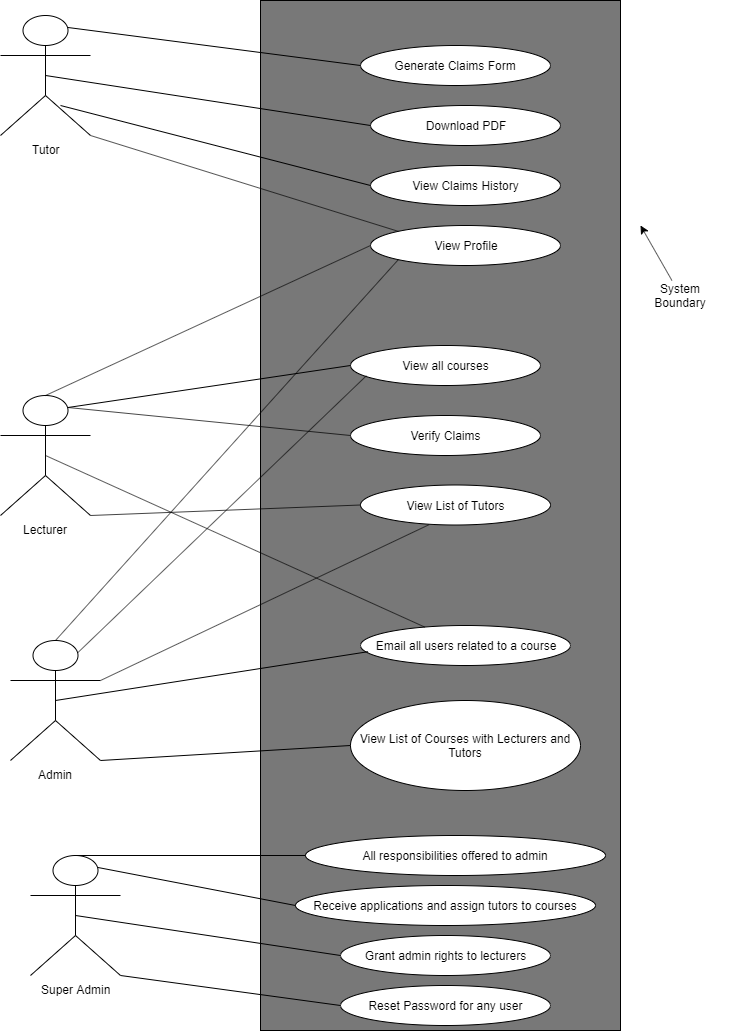

The diagram above was exported from draw.io. Its source (the exported page's mxGraphModel, read from the mxfile embedded in the PNG):
<mxGraphModel dx="1038" dy="580" grid="1" gridSize="10" guides="1" tooltips="1" connect="1" arrows="1" fold="1" page="1" pageScale="1" pageWidth="850" pageHeight="1100" math="0" shadow="0">
  <root>
    <mxCell id="0" />
    <mxCell id="1" parent="0" />
    <mxCell id="Kw2Wj8QQFueljKCzBYdv-2" value="" style="rounded=0;whiteSpace=wrap;html=1;fillColor=#787878;" parent="1" vertex="1">
      <mxGeometry x="360" y="45" width="360" height="1030" as="geometry" />
    </mxCell>
    <mxCell id="FeKxXAd5pNQDc2q6K9He-1" value="Tutor" style="shape=umlActor;verticalLabelPosition=bottom;labelBackgroundColor=#ffffff;verticalAlign=top;html=1;outlineConnect=0;" parent="1" vertex="1">
      <mxGeometry x="100" y="60" width="90" height="120" as="geometry" />
    </mxCell>
    <mxCell id="FeKxXAd5pNQDc2q6K9He-2" value="Lecturer" style="shape=umlActor;verticalLabelPosition=bottom;labelBackgroundColor=#ffffff;verticalAlign=top;html=1;outlineConnect=0;" parent="1" vertex="1">
      <mxGeometry x="100" y="440" width="90" height="120" as="geometry" />
    </mxCell>
    <mxCell id="FeKxXAd5pNQDc2q6K9He-3" value="Admin" style="shape=umlActor;verticalLabelPosition=bottom;labelBackgroundColor=#ffffff;verticalAlign=top;html=1;outlineConnect=0;" parent="1" vertex="1">
      <mxGeometry x="110" y="685" width="90" height="120" as="geometry" />
    </mxCell>
    <mxCell id="FeKxXAd5pNQDc2q6K9He-13" value="Generate Claims Form" style="ellipse;whiteSpace=wrap;html=1;" parent="1" vertex="1">
      <mxGeometry x="460" y="90" width="190" height="40" as="geometry" />
    </mxCell>
    <mxCell id="FeKxXAd5pNQDc2q6K9He-15" value="Download PDF" style="ellipse;whiteSpace=wrap;html=1;" parent="1" vertex="1">
      <mxGeometry x="470" y="150" width="190" height="40" as="geometry" />
    </mxCell>
    <mxCell id="FeKxXAd5pNQDc2q6K9He-16" value="View Claims History" style="ellipse;whiteSpace=wrap;html=1;" parent="1" vertex="1">
      <mxGeometry x="470" y="210" width="190" height="40" as="geometry" />
    </mxCell>
    <mxCell id="FeKxXAd5pNQDc2q6K9He-17" value="View Profile" style="ellipse;whiteSpace=wrap;html=1;" parent="1" vertex="1">
      <mxGeometry x="470" y="270" width="190" height="40" as="geometry" />
    </mxCell>
    <mxCell id="FeKxXAd5pNQDc2q6K9He-19" value="View List of Tutors" style="ellipse;whiteSpace=wrap;html=1;" parent="1" vertex="1">
      <mxGeometry x="460" y="529.5" width="190" height="40" as="geometry" />
    </mxCell>
    <mxCell id="FeKxXAd5pNQDc2q6K9He-20" value="View List of Courses with Lecturers and Tutors" style="ellipse;whiteSpace=wrap;html=1;" parent="1" vertex="1">
      <mxGeometry x="450" y="745" width="230" height="90" as="geometry" />
    </mxCell>
    <mxCell id="FeKxXAd5pNQDc2q6K9He-21" value="" style="endArrow=none;html=1;entryX=0;entryY=0.5;entryDx=0;entryDy=0;exitX=1;exitY=1;exitDx=0;exitDy=0;exitPerimeter=0;" parent="1" source="FeKxXAd5pNQDc2q6K9He-3" target="FeKxXAd5pNQDc2q6K9He-20" edge="1">
      <mxGeometry width="50" height="50" relative="1" as="geometry">
        <mxPoint x="270" y="870" as="sourcePoint" />
        <mxPoint x="320" y="820" as="targetPoint" />
      </mxGeometry>
    </mxCell>
    <mxCell id="FeKxXAd5pNQDc2q6K9He-22" value="" style="endArrow=none;html=1;entryX=0.359;entryY=0.996;entryDx=0;entryDy=0;entryPerimeter=0;exitX=1;exitY=0.3333333333333333;exitDx=0;exitDy=0;exitPerimeter=0;" parent="1" source="FeKxXAd5pNQDc2q6K9He-3" target="FeKxXAd5pNQDc2q6K9He-19" edge="1">
      <mxGeometry width="50" height="50" relative="1" as="geometry">
        <mxPoint x="240" y="750" as="sourcePoint" />
        <mxPoint x="290" y="700" as="targetPoint" />
      </mxGeometry>
    </mxCell>
    <mxCell id="FeKxXAd5pNQDc2q6K9He-23" value="" style="endArrow=none;html=1;exitX=0.5;exitY=0;exitDx=0;exitDy=0;exitPerimeter=0;entryX=0;entryY=1;entryDx=0;entryDy=0;" parent="1" source="FeKxXAd5pNQDc2q6K9He-3" target="FeKxXAd5pNQDc2q6K9He-17" edge="1">
      <mxGeometry width="50" height="50" relative="1" as="geometry">
        <mxPoint x="200" y="710" as="sourcePoint" />
        <mxPoint x="250" y="660" as="targetPoint" />
      </mxGeometry>
    </mxCell>
    <mxCell id="FeKxXAd5pNQDc2q6K9He-24" value="" style="endArrow=none;html=1;entryX=0;entryY=0.5;entryDx=0;entryDy=0;exitX=1;exitY=1;exitDx=0;exitDy=0;exitPerimeter=0;" parent="1" source="FeKxXAd5pNQDc2q6K9He-2" target="FeKxXAd5pNQDc2q6K9He-19" edge="1">
      <mxGeometry width="50" height="50" relative="1" as="geometry">
        <mxPoint x="260" y="550" as="sourcePoint" />
        <mxPoint x="310" y="500" as="targetPoint" />
      </mxGeometry>
    </mxCell>
    <mxCell id="FeKxXAd5pNQDc2q6K9He-26" value="" style="endArrow=none;html=1;entryX=0;entryY=0.5;entryDx=0;entryDy=0;exitX=0.5;exitY=0;exitDx=0;exitDy=0;exitPerimeter=0;" parent="1" source="FeKxXAd5pNQDc2q6K9He-2" target="FeKxXAd5pNQDc2q6K9He-17" edge="1">
      <mxGeometry width="50" height="50" relative="1" as="geometry">
        <mxPoint x="210" y="380" as="sourcePoint" />
        <mxPoint x="260" y="330" as="targetPoint" />
      </mxGeometry>
    </mxCell>
    <mxCell id="FeKxXAd5pNQDc2q6K9He-27" value="" style="endArrow=none;html=1;entryX=0;entryY=0;entryDx=0;entryDy=0;exitX=1;exitY=1;exitDx=0;exitDy=0;exitPerimeter=0;" parent="1" source="FeKxXAd5pNQDc2q6K9He-1" target="FeKxXAd5pNQDc2q6K9He-17" edge="1">
      <mxGeometry width="50" height="50" relative="1" as="geometry">
        <mxPoint x="250" y="250" as="sourcePoint" />
        <mxPoint x="300" y="200" as="targetPoint" />
      </mxGeometry>
    </mxCell>
    <mxCell id="FeKxXAd5pNQDc2q6K9He-28" value="" style="endArrow=none;html=1;entryX=0;entryY=0.5;entryDx=0;entryDy=0;exitX=0.667;exitY=0.75;exitDx=0;exitDy=0;exitPerimeter=0;" parent="1" source="FeKxXAd5pNQDc2q6K9He-1" target="FeKxXAd5pNQDc2q6K9He-16" edge="1">
      <mxGeometry width="50" height="50" relative="1" as="geometry">
        <mxPoint x="280" y="190" as="sourcePoint" />
        <mxPoint x="330" y="140" as="targetPoint" />
      </mxGeometry>
    </mxCell>
    <mxCell id="FeKxXAd5pNQDc2q6K9He-29" value="" style="endArrow=none;html=1;entryX=0;entryY=0.5;entryDx=0;entryDy=0;exitX=0.5;exitY=0.5;exitDx=0;exitDy=0;exitPerimeter=0;" parent="1" source="FeKxXAd5pNQDc2q6K9He-1" target="FeKxXAd5pNQDc2q6K9He-15" edge="1">
      <mxGeometry width="50" height="50" relative="1" as="geometry">
        <mxPoint x="290" y="150" as="sourcePoint" />
        <mxPoint x="340" y="100" as="targetPoint" />
      </mxGeometry>
    </mxCell>
    <mxCell id="FeKxXAd5pNQDc2q6K9He-31" value="" style="endArrow=none;html=1;entryX=0;entryY=0.5;entryDx=0;entryDy=0;exitX=0.75;exitY=0.1;exitDx=0;exitDy=0;exitPerimeter=0;" parent="1" source="FeKxXAd5pNQDc2q6K9He-1" target="FeKxXAd5pNQDc2q6K9He-13" edge="1">
      <mxGeometry width="50" height="50" relative="1" as="geometry">
        <mxPoint x="270" y="80" as="sourcePoint" />
        <mxPoint x="320" y="30" as="targetPoint" />
      </mxGeometry>
    </mxCell>
    <mxCell id="zF_5Uu-qh9Oawj9_UD4g-3" value="System&lt;br&gt;Boundary&lt;br&gt;" style="text;html=1;strokeColor=none;fillColor=#ffffff;align=center;verticalAlign=middle;whiteSpace=wrap;rounded=0;" parent="1" vertex="1">
      <mxGeometry x="730" y="325" width="100" height="30" as="geometry" />
    </mxCell>
    <mxCell id="zF_5Uu-qh9Oawj9_UD4g-4" value="" style="endArrow=classic;html=1;" parent="1" source="zF_5Uu-qh9Oawj9_UD4g-3" edge="1">
      <mxGeometry width="50" height="50" relative="1" as="geometry">
        <mxPoint x="770" y="280" as="sourcePoint" />
        <mxPoint x="740" y="270" as="targetPoint" />
      </mxGeometry>
    </mxCell>
    <mxCell id="20DLNWSqNZ1W4ILLJ5W1-1" value="View all courses" style="ellipse;whiteSpace=wrap;html=1;" parent="1" vertex="1">
      <mxGeometry x="450" y="390" width="190" height="40" as="geometry" />
    </mxCell>
    <mxCell id="20DLNWSqNZ1W4ILLJ5W1-2" value="" style="endArrow=none;html=1;entryX=0;entryY=0.5;entryDx=0;entryDy=0;exitX=0.75;exitY=0.1;exitDx=0;exitDy=0;exitPerimeter=0;" parent="1" source="FeKxXAd5pNQDc2q6K9He-2" target="20DLNWSqNZ1W4ILLJ5W1-1" edge="1">
      <mxGeometry width="50" height="50" relative="1" as="geometry">
        <mxPoint x="200" y="450.5" as="sourcePoint" />
        <mxPoint x="470" y="440" as="targetPoint" />
      </mxGeometry>
    </mxCell>
    <mxCell id="20DLNWSqNZ1W4ILLJ5W1-3" value="" style="endArrow=none;html=1;entryX=0.084;entryY=0.755;entryDx=0;entryDy=0;entryPerimeter=0;exitX=0.75;exitY=0.1;exitDx=0;exitDy=0;exitPerimeter=0;" parent="1" source="FeKxXAd5pNQDc2q6K9He-3" target="20DLNWSqNZ1W4ILLJ5W1-1" edge="1">
      <mxGeometry width="50" height="50" relative="1" as="geometry">
        <mxPoint x="295" y="770" as="sourcePoint" />
        <mxPoint x="565" y="759.5" as="targetPoint" />
      </mxGeometry>
    </mxCell>
    <mxCell id="20DLNWSqNZ1W4ILLJ5W1-4" value="Email all users related to a course" style="ellipse;whiteSpace=wrap;html=1;" parent="1" vertex="1">
      <mxGeometry x="460" y="670" width="210" height="40" as="geometry" />
    </mxCell>
    <mxCell id="20DLNWSqNZ1W4ILLJ5W1-5" value="" style="endArrow=none;html=1;entryX=0.036;entryY=0.655;entryDx=0;entryDy=0;entryPerimeter=0;exitX=0.5;exitY=0.5;exitDx=0;exitDy=0;exitPerimeter=0;" parent="1" source="FeKxXAd5pNQDc2q6K9He-3" target="20DLNWSqNZ1W4ILLJ5W1-4" edge="1">
      <mxGeometry width="50" height="50" relative="1" as="geometry">
        <mxPoint x="190" y="821" as="sourcePoint" />
        <mxPoint x="290" y="930" as="targetPoint" />
      </mxGeometry>
    </mxCell>
    <mxCell id="20DLNWSqNZ1W4ILLJ5W1-6" value="" style="endArrow=none;html=1;exitX=0.5;exitY=0.5;exitDx=0;exitDy=0;exitPerimeter=0;" parent="1" source="FeKxXAd5pNQDc2q6K9He-2" target="20DLNWSqNZ1W4ILLJ5W1-4" edge="1">
      <mxGeometry width="50" height="50" relative="1" as="geometry">
        <mxPoint x="165" y="850" as="sourcePoint" />
        <mxPoint x="480" y="885" as="targetPoint" />
      </mxGeometry>
    </mxCell>
    <mxCell id="20DLNWSqNZ1W4ILLJ5W1-7" value="Super Admin" style="shape=umlActor;verticalLabelPosition=bottom;labelBackgroundColor=#ffffff;verticalAlign=top;html=1;outlineConnect=0;" parent="1" vertex="1">
      <mxGeometry x="130" y="900" width="90" height="120" as="geometry" />
    </mxCell>
    <mxCell id="20DLNWSqNZ1W4ILLJ5W1-12" value="Reset Password for any user" style="ellipse;whiteSpace=wrap;html=1;" parent="1" vertex="1">
      <mxGeometry x="440" y="1030" width="210" height="40" as="geometry" />
    </mxCell>
    <mxCell id="20DLNWSqNZ1W4ILLJ5W1-13" value="Receive applications and assign tutors to courses" style="ellipse;whiteSpace=wrap;html=1;" parent="1" vertex="1">
      <mxGeometry x="395" y="930" width="300" height="40" as="geometry" />
    </mxCell>
    <mxCell id="20DLNWSqNZ1W4ILLJ5W1-14" value="Grant admin rights to lecturers" style="ellipse;whiteSpace=wrap;html=1;" parent="1" vertex="1">
      <mxGeometry x="440" y="980" width="210" height="40" as="geometry" />
    </mxCell>
    <mxCell id="20DLNWSqNZ1W4ILLJ5W1-15" value="" style="endArrow=none;html=1;exitX=0.75;exitY=0.1;exitDx=0;exitDy=0;exitPerimeter=0;entryX=0;entryY=0.5;entryDx=0;entryDy=0;" parent="1" source="20DLNWSqNZ1W4ILLJ5W1-7" target="20DLNWSqNZ1W4ILLJ5W1-13" edge="1">
      <mxGeometry width="50" height="50" relative="1" as="geometry">
        <mxPoint x="230" y="860" as="sourcePoint" />
        <mxPoint x="340" y="871" as="targetPoint" />
      </mxGeometry>
    </mxCell>
    <mxCell id="20DLNWSqNZ1W4ILLJ5W1-16" value="" style="endArrow=none;html=1;entryX=0;entryY=0.5;entryDx=0;entryDy=0;exitX=0.5;exitY=0.5;exitDx=0;exitDy=0;exitPerimeter=0;" parent="1" source="20DLNWSqNZ1W4ILLJ5W1-7" target="20DLNWSqNZ1W4ILLJ5W1-14" edge="1">
      <mxGeometry width="50" height="50" relative="1" as="geometry">
        <mxPoint x="200" y="979.5" as="sourcePoint" />
        <mxPoint x="430" y="979.5" as="targetPoint" />
      </mxGeometry>
    </mxCell>
    <mxCell id="20DLNWSqNZ1W4ILLJ5W1-17" value="" style="endArrow=none;html=1;entryX=0;entryY=0.5;entryDx=0;entryDy=0;" parent="1" target="20DLNWSqNZ1W4ILLJ5W1-12" edge="1">
      <mxGeometry width="50" height="50" relative="1" as="geometry">
        <mxPoint x="220" y="1020" as="sourcePoint" />
        <mxPoint x="450" y="1020" as="targetPoint" />
      </mxGeometry>
    </mxCell>
    <mxCell id="20DLNWSqNZ1W4ILLJ5W1-19" value="Verify Claims" style="ellipse;whiteSpace=wrap;html=1;" parent="1" vertex="1">
      <mxGeometry x="450" y="460" width="190" height="40" as="geometry" />
    </mxCell>
    <mxCell id="20DLNWSqNZ1W4ILLJ5W1-20" value="" style="endArrow=none;html=1;entryX=0;entryY=0.5;entryDx=0;entryDy=0;exitX=0.75;exitY=0.1;exitDx=0;exitDy=0;exitPerimeter=0;" parent="1" source="FeKxXAd5pNQDc2q6K9He-2" target="20DLNWSqNZ1W4ILLJ5W1-19" edge="1">
      <mxGeometry width="50" height="50" relative="1" as="geometry">
        <mxPoint x="240" y="460" as="sourcePoint" />
        <mxPoint x="432.5" y="484" as="targetPoint" />
      </mxGeometry>
    </mxCell>
    <mxCell id="qB7LZJW1QvdPBzjb8FcP-1" value="All responsibilities offered to admin" style="ellipse;whiteSpace=wrap;html=1;" vertex="1" parent="1">
      <mxGeometry x="405" y="880" width="300" height="40" as="geometry" />
    </mxCell>
    <mxCell id="qB7LZJW1QvdPBzjb8FcP-2" value="" style="endArrow=none;html=1;entryX=0;entryY=0.5;entryDx=0;entryDy=0;exitX=0.5;exitY=0;exitDx=0;exitDy=0;exitPerimeter=0;" edge="1" parent="1" source="20DLNWSqNZ1W4ILLJ5W1-7" target="qB7LZJW1QvdPBzjb8FcP-1">
      <mxGeometry width="50" height="50" relative="1" as="geometry">
        <mxPoint x="200" y="908" as="sourcePoint" />
        <mxPoint x="440" y="892.5" as="targetPoint" />
      </mxGeometry>
    </mxCell>
  </root>
</mxGraphModel>